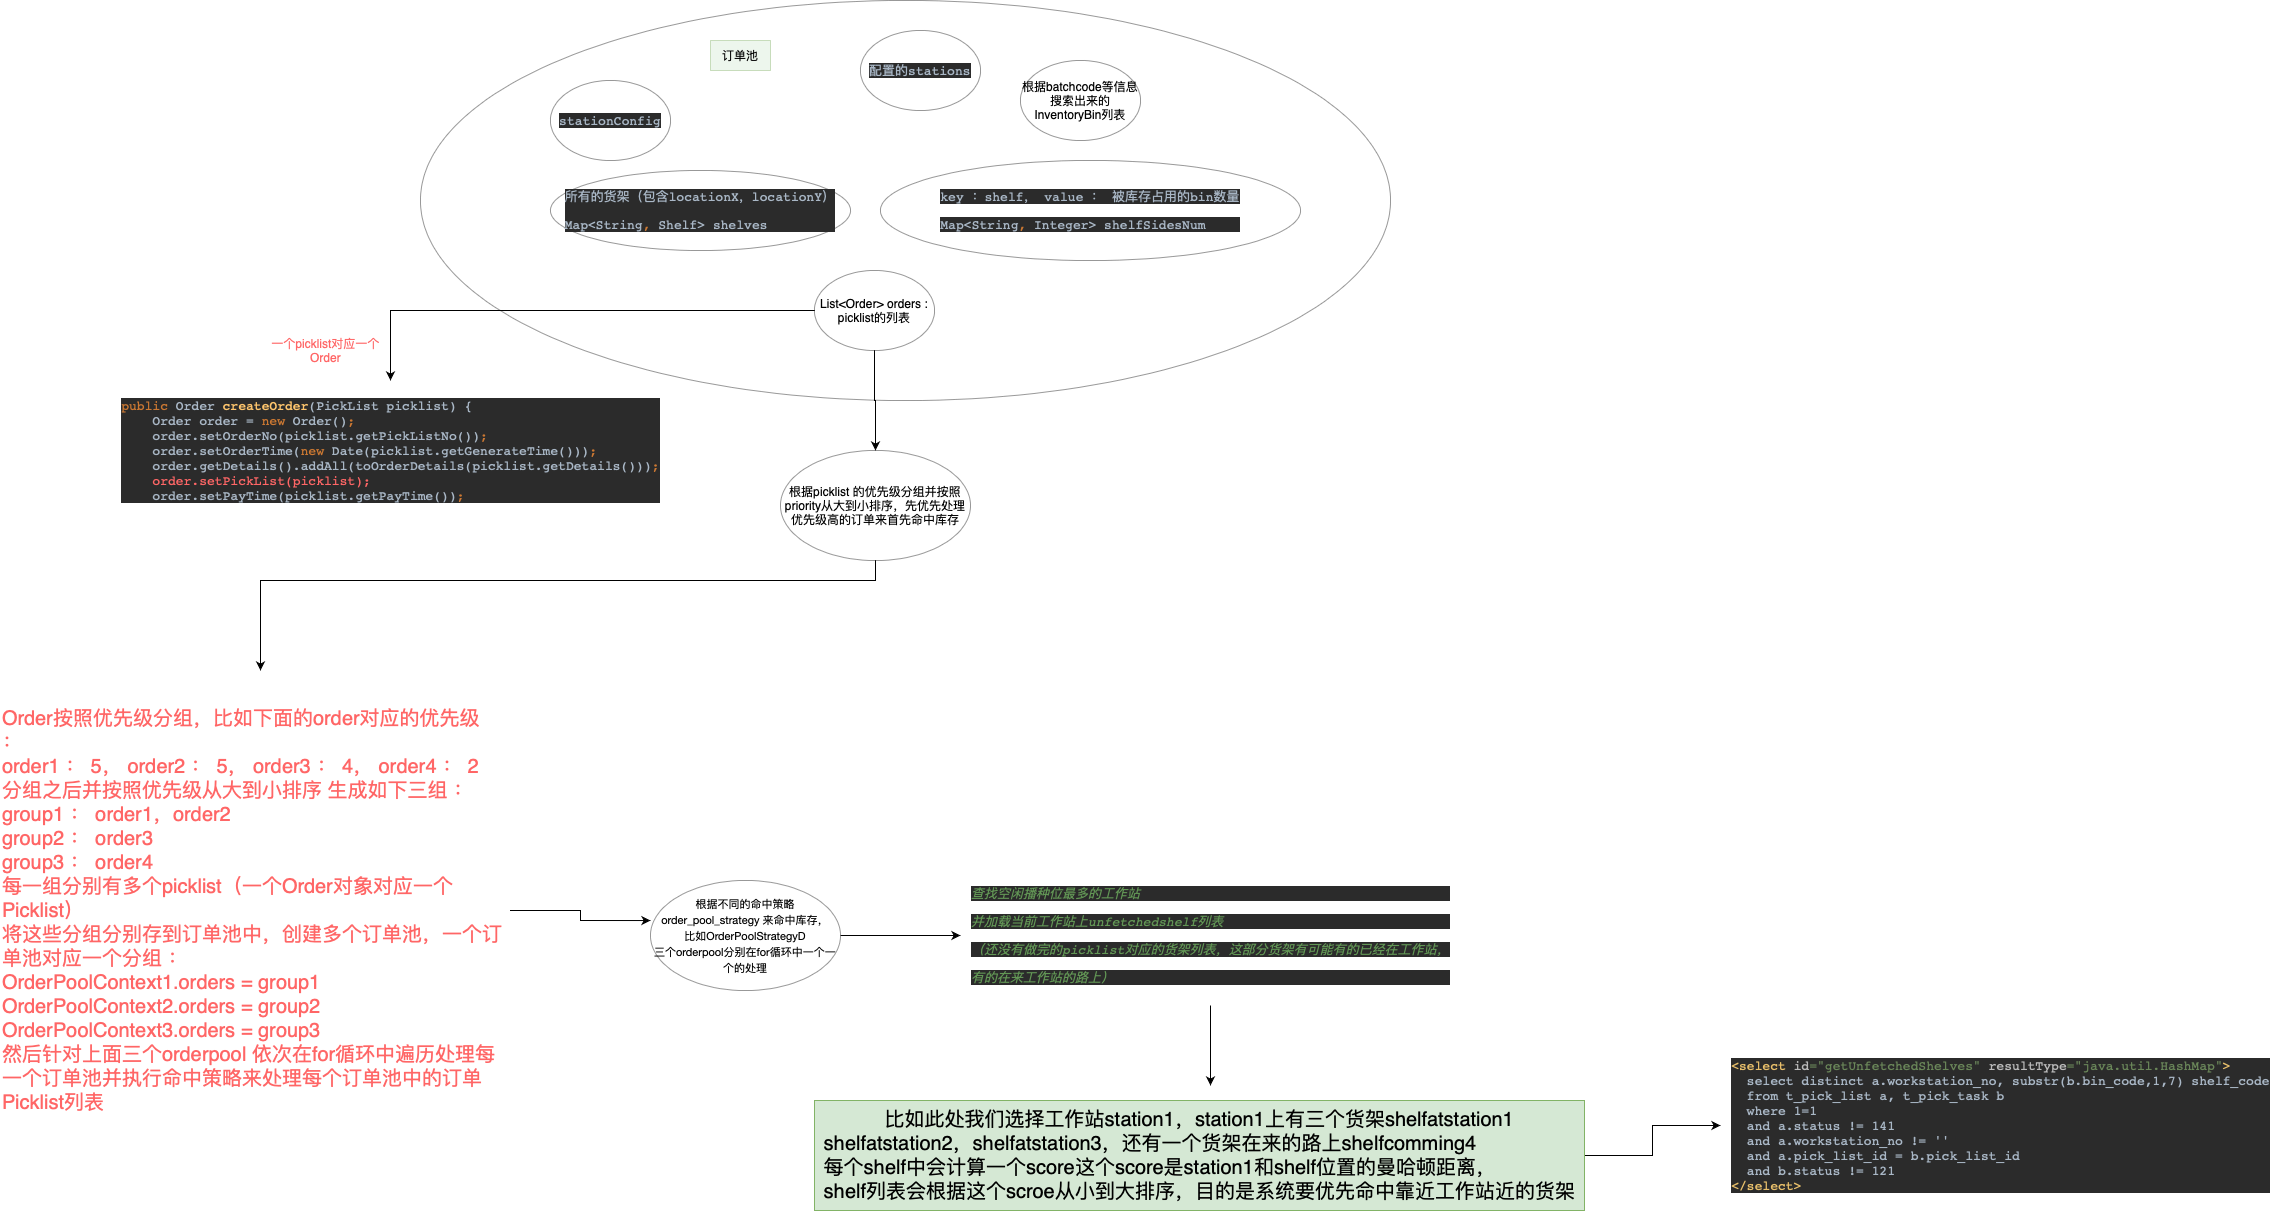

The diagram above was exported from draw.io. Its source (the exported page's mxGraphModel, read from the mxfile embedded in the PNG):
<mxGraphModel dx="1773" dy="620" grid="1" gridSize="10" guides="1" tooltips="1" connect="1" arrows="1" fold="1" page="1" pageScale="1" pageWidth="827" pageHeight="1169" math="0" shadow="0">
  <root>
    <mxCell id="0" />
    <mxCell id="1" parent="0" />
    <mxCell id="rNhAcFa-JploLEvUV8Jw-1" value="" style="ellipse;whiteSpace=wrap;html=1;opacity=40;" parent="1" vertex="1">
      <mxGeometry x="-40" y="50" width="970" height="400" as="geometry" />
    </mxCell>
    <mxCell id="rNhAcFa-JploLEvUV8Jw-3" value="&lt;pre style=&quot;text-align: start; background-color: rgb(43, 43, 43); color: rgb(169, 183, 198); font-family: &amp;quot;JetBrains Mono&amp;quot;, monospace; font-size: 9.8pt;&quot;&gt;stationConfig&lt;/pre&gt;" style="ellipse;whiteSpace=wrap;html=1;opacity=40;" parent="1" vertex="1">
      <mxGeometry x="90" y="130" width="120" height="80" as="geometry" />
    </mxCell>
    <mxCell id="rNhAcFa-JploLEvUV8Jw-12" style="edgeStyle=orthogonalEdgeStyle;rounded=0;orthogonalLoop=1;jettySize=auto;html=1;" parent="1" source="rNhAcFa-JploLEvUV8Jw-4" target="rNhAcFa-JploLEvUV8Jw-13" edge="1">
      <mxGeometry relative="1" as="geometry">
        <mxPoint x="414" y="540" as="targetPoint" />
      </mxGeometry>
    </mxCell>
    <mxCell id="68LCUP7gvKSo7PwZ6zpc-9" style="edgeStyle=orthogonalEdgeStyle;rounded=0;orthogonalLoop=1;jettySize=auto;html=1;fontColor=#FF6666;" edge="1" parent="1" source="rNhAcFa-JploLEvUV8Jw-4" target="68LCUP7gvKSo7PwZ6zpc-8">
      <mxGeometry relative="1" as="geometry" />
    </mxCell>
    <mxCell id="rNhAcFa-JploLEvUV8Jw-4" value="List&amp;lt;Order&amp;gt; orders : picklist的列表" style="ellipse;whiteSpace=wrap;html=1;opacity=40;" parent="1" vertex="1">
      <mxGeometry x="354" y="320" width="120" height="80" as="geometry" />
    </mxCell>
    <mxCell id="rNhAcFa-JploLEvUV8Jw-5" value="&lt;pre style=&quot;text-align: start; background-color: rgb(43, 43, 43); color: rgb(169, 183, 198); font-family: &amp;quot;JetBrains Mono&amp;quot;, monospace; font-size: 9.8pt;&quot;&gt;配置的stations&lt;/pre&gt;" style="ellipse;whiteSpace=wrap;html=1;opacity=40;" parent="1" vertex="1">
      <mxGeometry x="400" y="80" width="120" height="80" as="geometry" />
    </mxCell>
    <mxCell id="rNhAcFa-JploLEvUV8Jw-6" value="根据batchcode等信息搜索出来的InventoryBin列表" style="ellipse;whiteSpace=wrap;html=1;opacity=40;" parent="1" vertex="1">
      <mxGeometry x="560" y="110" width="120" height="80" as="geometry" />
    </mxCell>
    <mxCell id="rNhAcFa-JploLEvUV8Jw-8" value="&lt;pre style=&quot;text-align: start; background-color: rgb(43, 43, 43); color: rgb(169, 183, 198); font-family: &amp;quot;JetBrains Mono&amp;quot;, monospace; font-size: 9.8pt;&quot;&gt;&lt;pre style=&quot;font-family: &amp;quot;JetBrains Mono&amp;quot;, monospace; font-size: 9.8pt;&quot;&gt;所有的货架（包含locationX，locationY）&lt;/pre&gt;&lt;pre style=&quot;font-family: &amp;quot;JetBrains Mono&amp;quot;, monospace; font-size: 9.8pt;&quot;&gt;Map&amp;lt;String&lt;span style=&quot;color: rgb(204, 120, 50);&quot;&gt;, &lt;/span&gt;Shelf&amp;gt; shelves&lt;/pre&gt;&lt;/pre&gt;" style="ellipse;whiteSpace=wrap;html=1;opacity=40;" parent="1" vertex="1">
      <mxGeometry x="90" y="220" width="300" height="80" as="geometry" />
    </mxCell>
    <mxCell id="rNhAcFa-JploLEvUV8Jw-9" value="&lt;pre style=&quot;text-align: start; background-color: rgb(43, 43, 43); color: rgb(169, 183, 198); font-family: &amp;quot;JetBrains Mono&amp;quot;, monospace; font-size: 9.8pt;&quot;&gt;key ：shelf， value ： 被库存占用的bin数量&lt;/pre&gt;&lt;pre style=&quot;text-align: start; background-color: rgb(43, 43, 43); color: rgb(169, 183, 198); font-family: &amp;quot;JetBrains Mono&amp;quot;, monospace; font-size: 9.8pt;&quot;&gt;Map&amp;lt;String&lt;span style=&quot;color: rgb(204, 120, 50);&quot;&gt;, &lt;/span&gt;Integer&amp;gt; shelfSidesNum&lt;/pre&gt;" style="ellipse;whiteSpace=wrap;html=1;opacity=40;" parent="1" vertex="1">
      <mxGeometry x="420" y="210" width="420" height="100" as="geometry" />
    </mxCell>
    <mxCell id="rNhAcFa-JploLEvUV8Jw-11" value="订单池" style="text;html=1;strokeColor=#82b366;fillColor=#d5e8d4;align=center;verticalAlign=middle;whiteSpace=wrap;rounded=0;opacity=40;" parent="1" vertex="1">
      <mxGeometry x="250" y="90" width="60" height="30" as="geometry" />
    </mxCell>
    <mxCell id="68LCUP7gvKSo7PwZ6zpc-11" style="edgeStyle=orthogonalEdgeStyle;rounded=0;orthogonalLoop=1;jettySize=auto;html=1;fontColor=#FF6666;" edge="1" parent="1" source="rNhAcFa-JploLEvUV8Jw-13">
      <mxGeometry relative="1" as="geometry">
        <mxPoint x="-200" y="720" as="targetPoint" />
        <Array as="points">
          <mxPoint x="415" y="630" />
          <mxPoint x="-200" y="630" />
        </Array>
      </mxGeometry>
    </mxCell>
    <mxCell id="rNhAcFa-JploLEvUV8Jw-13" value="根据picklist 的优先级分组并按照priority从大到小排序，先优先处理优先级高的订单来首先命中库存" style="ellipse;whiteSpace=wrap;html=1;opacity=40;" parent="1" vertex="1">
      <mxGeometry x="320" y="500" width="190" height="110" as="geometry" />
    </mxCell>
    <mxCell id="68LCUP7gvKSo7PwZ6zpc-5" value="" style="edgeStyle=orthogonalEdgeStyle;rounded=0;orthogonalLoop=1;jettySize=auto;html=1;" edge="1" parent="1" source="68LCUP7gvKSo7PwZ6zpc-2">
      <mxGeometry relative="1" as="geometry">
        <mxPoint x="500" y="985" as="targetPoint" />
      </mxGeometry>
    </mxCell>
    <mxCell id="68LCUP7gvKSo7PwZ6zpc-2" value="&lt;p style=&quot;margin: 0px; font-stretch: normal; font-size: 11px; line-height: normal; font-family: &amp;quot;Helvetica Neue&amp;quot;;&quot;&gt;根据不同的命中策略order_pool_strategy 来命中库存，&lt;/p&gt;&lt;p style=&quot;margin: 0px; font-stretch: normal; font-size: 11px; line-height: normal; font-family: &amp;quot;Helvetica Neue&amp;quot;;&quot;&gt;比如OrderPoolStrategyD&lt;/p&gt;&lt;p style=&quot;margin: 0px; font-stretch: normal; font-size: 11px; line-height: normal; font-family: &amp;quot;Helvetica Neue&amp;quot;;&quot;&gt;三个orderpool分别在for循环中一个一个的处理&lt;/p&gt;" style="ellipse;whiteSpace=wrap;html=1;opacity=40;" vertex="1" parent="1">
      <mxGeometry x="190" y="930" width="190" height="110" as="geometry" />
    </mxCell>
    <mxCell id="68LCUP7gvKSo7PwZ6zpc-8" value="&lt;pre style=&quot;text-align: start; background-color: rgb(43, 43, 43); font-family: &amp;quot;JetBrains Mono&amp;quot;, monospace; font-size: 9.8pt;&quot;&gt;&lt;span style=&quot;color: rgb(204, 120, 50);&quot;&gt;public &lt;/span&gt;&lt;font color=&quot;#a9b7c6&quot;&gt;Order &lt;/font&gt;&lt;span style=&quot;color: rgb(255, 198, 109);&quot;&gt;createOrder&lt;/span&gt;&lt;font color=&quot;#a9b7c6&quot;&gt;(PickList picklist) {&lt;br&gt;    Order order = &lt;/font&gt;&lt;span style=&quot;color: rgb(204, 120, 50);&quot;&gt;new &lt;/span&gt;&lt;font color=&quot;#a9b7c6&quot;&gt;Order()&lt;/font&gt;&lt;span style=&quot;color: rgb(204, 120, 50);&quot;&gt;;&lt;br&gt;&lt;/span&gt;&lt;span style=&quot;color: rgb(204, 120, 50);&quot;&gt;    &lt;/span&gt;&lt;font color=&quot;#a9b7c6&quot;&gt;order.setOrderNo(picklist.getPickListNo())&lt;/font&gt;&lt;span style=&quot;color: rgb(204, 120, 50);&quot;&gt;;&lt;br&gt;&lt;/span&gt;&lt;span style=&quot;color: rgb(204, 120, 50);&quot;&gt;    &lt;/span&gt;&lt;font color=&quot;#a9b7c6&quot;&gt;order.setOrderTime(&lt;/font&gt;&lt;span style=&quot;color: rgb(204, 120, 50);&quot;&gt;new &lt;/span&gt;&lt;font color=&quot;#a9b7c6&quot;&gt;Date(picklist.getGenerateTime()))&lt;/font&gt;&lt;span style=&quot;color: rgb(204, 120, 50);&quot;&gt;;&lt;br&gt;&lt;/span&gt;&lt;span style=&quot;color: rgb(204, 120, 50);&quot;&gt;    &lt;/span&gt;&lt;font color=&quot;#a9b7c6&quot;&gt;order.getDetails().addAll(toOrderDetails(picklist.getDetails()))&lt;/font&gt;&lt;span style=&quot;color: rgb(204, 120, 50);&quot;&gt;;&lt;br&gt;&lt;/span&gt;&lt;span style=&quot;color: rgb(204, 120, 50);&quot;&gt;    &lt;/span&gt;&lt;font color=&quot;#ff6666&quot;&gt;order.setPickList(picklist);&lt;/font&gt;&lt;font color=&quot;#cc7832&quot;&gt;&lt;br&gt;&lt;/font&gt;&lt;span style=&quot;color: rgb(204, 120, 50);&quot;&gt;    &lt;/span&gt;&lt;font color=&quot;#a9b7c6&quot;&gt;order.setPayTime(picklist.getPayTime())&lt;/font&gt;&lt;span style=&quot;color: rgb(204, 120, 50);&quot;&gt;;&lt;/span&gt;&lt;/pre&gt;" style="text;html=1;align=center;verticalAlign=middle;resizable=0;points=[];autosize=1;strokeColor=none;fillColor=none;" vertex="1" parent="1">
      <mxGeometry x="-350" y="430" width="560" height="140" as="geometry" />
    </mxCell>
    <mxCell id="68LCUP7gvKSo7PwZ6zpc-10" value="一个picklist对应一个&lt;br&gt;Order" style="text;html=1;align=center;verticalAlign=middle;resizable=0;points=[];autosize=1;strokeColor=none;fillColor=none;fontColor=#FF6666;" vertex="1" parent="1">
      <mxGeometry x="-200" y="380" width="130" height="40" as="geometry" />
    </mxCell>
    <mxCell id="68LCUP7gvKSo7PwZ6zpc-13" style="edgeStyle=orthogonalEdgeStyle;rounded=0;orthogonalLoop=1;jettySize=auto;html=1;entryX=0;entryY=0.364;entryDx=0;entryDy=0;entryPerimeter=0;fontSize=20;fontColor=#FF6666;" edge="1" parent="1" source="68LCUP7gvKSo7PwZ6zpc-12" target="68LCUP7gvKSo7PwZ6zpc-2">
      <mxGeometry relative="1" as="geometry" />
    </mxCell>
    <mxCell id="68LCUP7gvKSo7PwZ6zpc-12" value="&lt;font style=&quot;font-size: 20px;&quot;&gt;Order按照优先级分组，比如下面的order对应的优先级 ：&amp;nbsp;&lt;br&gt;order1 ： 5， order2 ： 5， order3 ： 4， order4 ： 2&lt;br&gt;分组之后并按照优先级从大到小排序 生成如下三组 ：&amp;nbsp;&lt;br&gt;group1 ： order1，order2&lt;br&gt;group2 ： order3&lt;br&gt;group3 ： order4&lt;br&gt;每一组分别有多个picklist（一个Order对象对应一个Picklist）&lt;br&gt;将这些分组分别存到订单池中，创建多个订单池，一个订单池对应一个分组 ：&amp;nbsp;&lt;br&gt;OrderPoolContext1.orders = group1&lt;br&gt;OrderPoolContext2.orders = group2&lt;br&gt;OrderPoolContext3.orders = group3&lt;br&gt;然后针对上面三个orderpool 依次在for循环中遍历处理每一个订单池并执行命中策略来处理每个订单池中的订单Picklist列表&lt;br&gt;&lt;/font&gt;" style="text;html=1;strokeColor=none;fillColor=none;align=left;verticalAlign=middle;whiteSpace=wrap;rounded=0;fontColor=#FF6666;" vertex="1" parent="1">
      <mxGeometry x="-460" y="720" width="510" height="480" as="geometry" />
    </mxCell>
    <mxCell id="68LCUP7gvKSo7PwZ6zpc-16" value="" style="edgeStyle=orthogonalEdgeStyle;rounded=0;orthogonalLoop=1;jettySize=auto;html=1;fontSize=20;fontColor=#FF6666;" edge="1" parent="1" source="68LCUP7gvKSo7PwZ6zpc-14">
      <mxGeometry relative="1" as="geometry">
        <mxPoint x="750" y="1135" as="targetPoint" />
      </mxGeometry>
    </mxCell>
    <mxCell id="68LCUP7gvKSo7PwZ6zpc-14" value="&lt;pre style=&quot;text-align: start; background-color: rgb(43, 43, 43); color: rgb(169, 183, 198); font-family: &amp;quot;JetBrains Mono&amp;quot;, monospace; font-size: 9.8pt;&quot;&gt;&lt;span style=&quot;color: rgb(98, 151, 85); font-style: italic;&quot;&gt;查找空闲播种位最多的工作站&lt;/span&gt;&lt;/pre&gt;&lt;pre style=&quot;caret-color: rgb(0, 0, 0); color: rgb(0, 0, 0); text-align: start; background-color: rgb(43, 43, 43); font-family: &amp;quot;JetBrains Mono&amp;quot;, monospace; font-size: 9.8pt;&quot;&gt;&lt;font color=&quot;#629755&quot;&gt;&lt;span style=&quot;caret-color: rgb(98, 151, 85);&quot;&gt;&lt;i&gt;并加载当前工作站上unfetchedshelf列表&lt;/i&gt;&lt;/span&gt;&lt;/font&gt;&lt;/pre&gt;&lt;pre style=&quot;caret-color: rgb(0, 0, 0); color: rgb(0, 0, 0); text-align: start; background-color: rgb(43, 43, 43); font-family: &amp;quot;JetBrains Mono&amp;quot;, monospace; font-size: 9.8pt;&quot;&gt;&lt;font color=&quot;#629755&quot;&gt;&lt;span style=&quot;caret-color: rgb(98, 151, 85);&quot;&gt;&lt;i&gt;（还没有做完的picklist对应的货架列表，这部分货架有可能有的已经在工作站，&lt;/i&gt;&lt;/span&gt;&lt;/font&gt;&lt;/pre&gt;&lt;pre style=&quot;caret-color: rgb(0, 0, 0); color: rgb(0, 0, 0); text-align: start; background-color: rgb(43, 43, 43); font-family: &amp;quot;JetBrains Mono&amp;quot;, monospace; font-size: 9.8pt;&quot;&gt;&lt;font color=&quot;#629755&quot;&gt;&lt;span style=&quot;caret-color: rgb(98, 151, 85);&quot;&gt;&lt;i&gt;有的在来工作站的路上）&lt;/i&gt;&lt;/span&gt;&lt;/font&gt;&lt;/pre&gt;" style="text;html=1;align=center;verticalAlign=middle;resizable=0;points=[];autosize=1;strokeColor=none;fillColor=none;fontSize=20;fontColor=#FF6666;" vertex="1" parent="1">
      <mxGeometry x="500" y="915" width="500" height="140" as="geometry" />
    </mxCell>
    <mxCell id="68LCUP7gvKSo7PwZ6zpc-21" style="edgeStyle=orthogonalEdgeStyle;rounded=0;orthogonalLoop=1;jettySize=auto;html=1;fontSize=20;fontColor=#FF6666;" edge="1" parent="1" source="68LCUP7gvKSo7PwZ6zpc-17" target="68LCUP7gvKSo7PwZ6zpc-18">
      <mxGeometry relative="1" as="geometry" />
    </mxCell>
    <mxCell id="68LCUP7gvKSo7PwZ6zpc-17" value="比如此处我们选择工作站station1，station1上有三个货架shelfatstation1&lt;br&gt;&lt;div style=&quot;text-align: left;&quot;&gt;shelfatstation2，shelfatstation3，还有一个货架在来的路上shelfcomming4&lt;/div&gt;&lt;div style=&quot;text-align: left;&quot;&gt;每个shelf中会计算一个score这个score是station1和shelf位置的曼哈顿距离，&lt;/div&gt;&lt;div style=&quot;text-align: left;&quot;&gt;shelf列表会根据这个scroe从小到大排序，目的是系统要优先命中靠近工作站近的货架&lt;/div&gt;" style="text;html=1;align=center;verticalAlign=middle;resizable=0;points=[];autosize=1;strokeColor=#82b366;fillColor=#d5e8d4;fontSize=20;" vertex="1" parent="1">
      <mxGeometry x="354" y="1150" width="770" height="110" as="geometry" />
    </mxCell>
    <mxCell id="68LCUP7gvKSo7PwZ6zpc-18" value="&lt;pre style=&quot;text-align: start; background-color: rgb(43, 43, 43); color: rgb(169, 183, 198); font-family: &amp;quot;JetBrains Mono&amp;quot;, monospace; font-size: 9.8pt;&quot;&gt;&lt;span style=&quot;color: rgb(232, 191, 106);&quot;&gt;&amp;lt;select &lt;/span&gt;&lt;span style=&quot;color: rgb(186, 186, 186);&quot;&gt;id&lt;/span&gt;&lt;span style=&quot;color: rgb(106, 135, 89);&quot;&gt;=&quot;getUnfetchedShelves&quot; &lt;/span&gt;&lt;span style=&quot;color: rgb(186, 186, 186);&quot;&gt;resultType&lt;/span&gt;&lt;span style=&quot;color: rgb(106, 135, 89);&quot;&gt;=&quot;java.util.HashMap&quot;&lt;/span&gt;&lt;span style=&quot;color: rgb(232, 191, 106);&quot;&gt;&amp;gt;&lt;br&gt;&lt;/span&gt;&lt;span style=&quot;color: rgb(232, 191, 106);&quot;&gt;  &lt;/span&gt;select distinct a.workstation_no, substr(b.bin_code,1,7) shelf_code&lt;br&gt;  from t_pick_list a, t_pick_task b&lt;br&gt;  where 1=1&lt;br&gt;  and a.status != 141&lt;br&gt;  and a.workstation_no != ''&lt;br&gt;  and a.pick_list_id = b.pick_list_id&lt;br&gt;  and b.status != 121&lt;br&gt;&lt;span style=&quot;color: rgb(232, 191, 106);&quot;&gt;&amp;lt;/select&amp;gt;&lt;/span&gt;&lt;/pre&gt;" style="text;html=1;align=center;verticalAlign=middle;resizable=0;points=[];autosize=1;strokeColor=none;fillColor=none;fontSize=20;fontColor=#FF6666;" vertex="1" parent="1">
      <mxGeometry x="1260" y="1090" width="560" height="170" as="geometry" />
    </mxCell>
  </root>
</mxGraphModel>